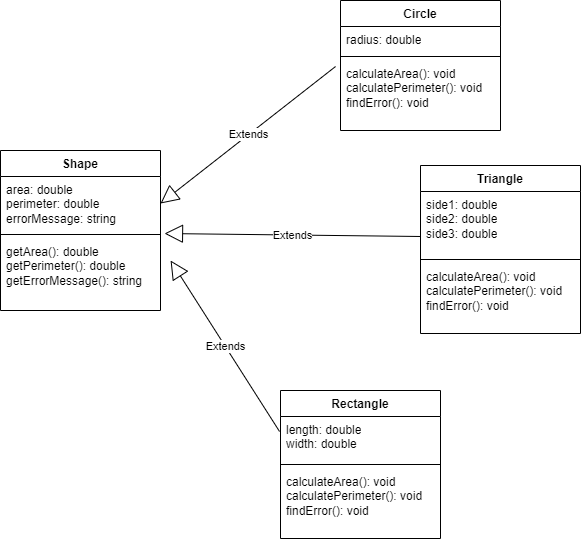

The diagram above was exported from draw.io. Its source (the exported page's mxGraphModel, read from the mxfile embedded in the PNG):
<mxGraphModel dx="1434" dy="772" grid="1" gridSize="10" guides="1" tooltips="1" connect="1" arrows="1" fold="1" page="1" pageScale="1" pageWidth="850" pageHeight="1100" math="0" shadow="0">
  <root>
    <mxCell id="0" />
    <mxCell id="1" parent="0" />
    <mxCell id="NFP3JD1O5DOK8qZEoaC1-1" value="Shape" style="swimlane;fontStyle=1;align=center;verticalAlign=top;childLayout=stackLayout;horizontal=1;startSize=26;horizontalStack=0;resizeParent=1;resizeParentMax=0;resizeLast=0;collapsible=1;marginBottom=0;whiteSpace=wrap;html=1;" parent="1" vertex="1">
      <mxGeometry x="160" y="230" width="160" height="160" as="geometry" />
    </mxCell>
    <mxCell id="NFP3JD1O5DOK8qZEoaC1-2" value="area: double&lt;br&gt;perimeter: double&lt;br&gt;errorMessage: string" style="text;strokeColor=none;fillColor=none;align=left;verticalAlign=top;spacingLeft=4;spacingRight=4;overflow=hidden;rotatable=0;points=[[0,0.5],[1,0.5]];portConstraint=eastwest;whiteSpace=wrap;html=1;" parent="NFP3JD1O5DOK8qZEoaC1-1" vertex="1">
      <mxGeometry y="26" width="160" height="54" as="geometry" />
    </mxCell>
    <mxCell id="NFP3JD1O5DOK8qZEoaC1-3" value="" style="line;strokeWidth=1;fillColor=none;align=left;verticalAlign=middle;spacingTop=-1;spacingLeft=3;spacingRight=3;rotatable=0;labelPosition=right;points=[];portConstraint=eastwest;strokeColor=inherit;" parent="NFP3JD1O5DOK8qZEoaC1-1" vertex="1">
      <mxGeometry y="80" width="160" height="8" as="geometry" />
    </mxCell>
    <mxCell id="NFP3JD1O5DOK8qZEoaC1-4" value="getArea(): double&lt;br&gt;getPerimeter(): double&lt;br&gt;getErrorMessage(): string" style="text;strokeColor=none;fillColor=none;align=left;verticalAlign=top;spacingLeft=4;spacingRight=4;overflow=hidden;rotatable=0;points=[[0,0.5],[1,0.5]];portConstraint=eastwest;whiteSpace=wrap;html=1;" parent="NFP3JD1O5DOK8qZEoaC1-1" vertex="1">
      <mxGeometry y="88" width="160" height="72" as="geometry" />
    </mxCell>
    <mxCell id="NFP3JD1O5DOK8qZEoaC1-5" value="Circle" style="swimlane;fontStyle=1;align=center;verticalAlign=top;childLayout=stackLayout;horizontal=1;startSize=26;horizontalStack=0;resizeParent=1;resizeParentMax=0;resizeLast=0;collapsible=1;marginBottom=0;whiteSpace=wrap;html=1;" parent="1" vertex="1">
      <mxGeometry x="500" y="80" width="160" height="130" as="geometry" />
    </mxCell>
    <mxCell id="NFP3JD1O5DOK8qZEoaC1-6" value="radius: double" style="text;strokeColor=none;fillColor=none;align=left;verticalAlign=top;spacingLeft=4;spacingRight=4;overflow=hidden;rotatable=0;points=[[0,0.5],[1,0.5]];portConstraint=eastwest;whiteSpace=wrap;html=1;" parent="NFP3JD1O5DOK8qZEoaC1-5" vertex="1">
      <mxGeometry y="26" width="160" height="26" as="geometry" />
    </mxCell>
    <mxCell id="NFP3JD1O5DOK8qZEoaC1-7" value="" style="line;strokeWidth=1;fillColor=none;align=left;verticalAlign=middle;spacingTop=-1;spacingLeft=3;spacingRight=3;rotatable=0;labelPosition=right;points=[];portConstraint=eastwest;strokeColor=inherit;" parent="NFP3JD1O5DOK8qZEoaC1-5" vertex="1">
      <mxGeometry y="52" width="160" height="8" as="geometry" />
    </mxCell>
    <mxCell id="NFP3JD1O5DOK8qZEoaC1-8" value="calculateArea(): void&lt;br&gt;calculatePerimeter(): void&lt;br&gt;findError(): void&amp;nbsp;" style="text;strokeColor=none;fillColor=none;align=left;verticalAlign=top;spacingLeft=4;spacingRight=4;overflow=hidden;rotatable=0;points=[[0,0.5],[1,0.5]];portConstraint=eastwest;whiteSpace=wrap;html=1;" parent="NFP3JD1O5DOK8qZEoaC1-5" vertex="1">
      <mxGeometry y="60" width="160" height="70" as="geometry" />
    </mxCell>
    <mxCell id="NFP3JD1O5DOK8qZEoaC1-17" value="Triangle" style="swimlane;fontStyle=1;align=center;verticalAlign=top;childLayout=stackLayout;horizontal=1;startSize=26;horizontalStack=0;resizeParent=1;resizeParentMax=0;resizeLast=0;collapsible=1;marginBottom=0;whiteSpace=wrap;html=1;" parent="1" vertex="1">
      <mxGeometry x="580" y="245" width="160" height="168" as="geometry" />
    </mxCell>
    <mxCell id="NFP3JD1O5DOK8qZEoaC1-18" value="side1: double&lt;br&gt;side2: double&lt;br&gt;side3: double" style="text;strokeColor=none;fillColor=none;align=left;verticalAlign=top;spacingLeft=4;spacingRight=4;overflow=hidden;rotatable=0;points=[[0,0.5],[1,0.5]];portConstraint=eastwest;whiteSpace=wrap;html=1;" parent="NFP3JD1O5DOK8qZEoaC1-17" vertex="1">
      <mxGeometry y="26" width="160" height="64" as="geometry" />
    </mxCell>
    <mxCell id="NFP3JD1O5DOK8qZEoaC1-19" value="" style="line;strokeWidth=1;fillColor=none;align=left;verticalAlign=middle;spacingTop=-1;spacingLeft=3;spacingRight=3;rotatable=0;labelPosition=right;points=[];portConstraint=eastwest;strokeColor=inherit;" parent="NFP3JD1O5DOK8qZEoaC1-17" vertex="1">
      <mxGeometry y="90" width="160" height="8" as="geometry" />
    </mxCell>
    <mxCell id="NFP3JD1O5DOK8qZEoaC1-20" value="calculateArea(): void&lt;br&gt;calculatePerimeter(): void&lt;br&gt;findError(): void&amp;nbsp;" style="text;strokeColor=none;fillColor=none;align=left;verticalAlign=top;spacingLeft=4;spacingRight=4;overflow=hidden;rotatable=0;points=[[0,0.5],[1,0.5]];portConstraint=eastwest;whiteSpace=wrap;html=1;" parent="NFP3JD1O5DOK8qZEoaC1-17" vertex="1">
      <mxGeometry y="98" width="160" height="70" as="geometry" />
    </mxCell>
    <mxCell id="NFP3JD1O5DOK8qZEoaC1-21" value="Rectangle" style="swimlane;fontStyle=1;align=center;verticalAlign=top;childLayout=stackLayout;horizontal=1;startSize=26;horizontalStack=0;resizeParent=1;resizeParentMax=0;resizeLast=0;collapsible=1;marginBottom=0;whiteSpace=wrap;html=1;" parent="1" vertex="1">
      <mxGeometry x="440" y="470" width="160" height="148" as="geometry" />
    </mxCell>
    <mxCell id="NFP3JD1O5DOK8qZEoaC1-22" value="length: double&lt;br&gt;width: double" style="text;strokeColor=none;fillColor=none;align=left;verticalAlign=top;spacingLeft=4;spacingRight=4;overflow=hidden;rotatable=0;points=[[0,0.5],[1,0.5]];portConstraint=eastwest;whiteSpace=wrap;html=1;" parent="NFP3JD1O5DOK8qZEoaC1-21" vertex="1">
      <mxGeometry y="26" width="160" height="44" as="geometry" />
    </mxCell>
    <mxCell id="NFP3JD1O5DOK8qZEoaC1-23" value="" style="line;strokeWidth=1;fillColor=none;align=left;verticalAlign=middle;spacingTop=-1;spacingLeft=3;spacingRight=3;rotatable=0;labelPosition=right;points=[];portConstraint=eastwest;strokeColor=inherit;" parent="NFP3JD1O5DOK8qZEoaC1-21" vertex="1">
      <mxGeometry y="70" width="160" height="8" as="geometry" />
    </mxCell>
    <mxCell id="NFP3JD1O5DOK8qZEoaC1-24" value="calculateArea(): void&lt;br&gt;calculatePerimeter(): void&lt;br&gt;findError(): void&amp;nbsp;" style="text;strokeColor=none;fillColor=none;align=left;verticalAlign=top;spacingLeft=4;spacingRight=4;overflow=hidden;rotatable=0;points=[[0,0.5],[1,0.5]];portConstraint=eastwest;whiteSpace=wrap;html=1;" parent="NFP3JD1O5DOK8qZEoaC1-21" vertex="1">
      <mxGeometry y="78" width="160" height="70" as="geometry" />
    </mxCell>
    <mxCell id="NFP3JD1O5DOK8qZEoaC1-25" value="Extends" style="endArrow=block;endSize=16;endFill=0;html=1;rounded=0;exitX=-0.031;exitY=0.086;exitDx=0;exitDy=0;exitPerimeter=0;entryX=1;entryY=0.5;entryDx=0;entryDy=0;" parent="1" source="NFP3JD1O5DOK8qZEoaC1-8" target="NFP3JD1O5DOK8qZEoaC1-2" edge="1">
      <mxGeometry width="160" relative="1" as="geometry">
        <mxPoint x="340" y="400" as="sourcePoint" />
        <mxPoint x="500" y="400" as="targetPoint" />
      </mxGeometry>
    </mxCell>
    <mxCell id="NFP3JD1O5DOK8qZEoaC1-26" value="Extends" style="endArrow=block;endSize=16;endFill=0;html=1;rounded=0;exitX=0;exitY=0.703;exitDx=0;exitDy=0;exitPerimeter=0;entryX=1.025;entryY=1.056;entryDx=0;entryDy=0;entryPerimeter=0;" parent="1" source="NFP3JD1O5DOK8qZEoaC1-18" target="NFP3JD1O5DOK8qZEoaC1-2" edge="1">
      <mxGeometry width="160" relative="1" as="geometry">
        <mxPoint x="340" y="400" as="sourcePoint" />
        <mxPoint x="330" y="300" as="targetPoint" />
      </mxGeometry>
    </mxCell>
    <mxCell id="NFP3JD1O5DOK8qZEoaC1-27" value="Extends" style="endArrow=block;endSize=16;endFill=0;html=1;rounded=0;exitX=-0.006;exitY=0.341;exitDx=0;exitDy=0;exitPerimeter=0;entryX=1.063;entryY=0.306;entryDx=0;entryDy=0;entryPerimeter=0;" parent="1" source="NFP3JD1O5DOK8qZEoaC1-22" target="NFP3JD1O5DOK8qZEoaC1-4" edge="1">
      <mxGeometry width="160" relative="1" as="geometry">
        <mxPoint x="590" y="326" as="sourcePoint" />
        <mxPoint x="340" y="310" as="targetPoint" />
      </mxGeometry>
    </mxCell>
  </root>
</mxGraphModel>